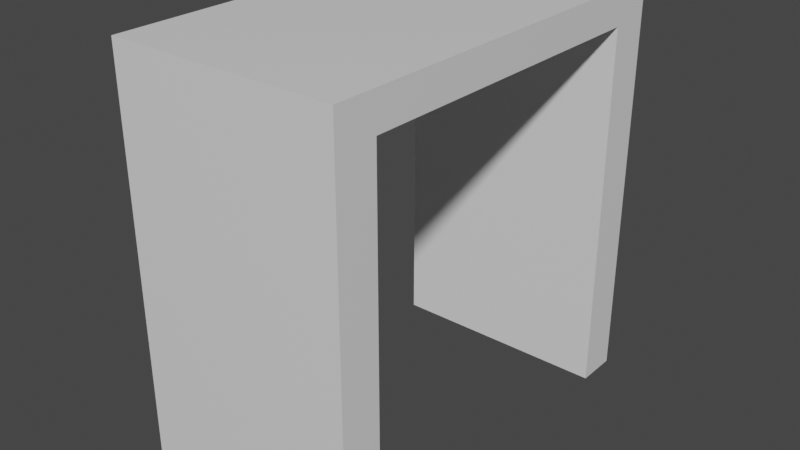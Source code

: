 # Source: LightHolder.blend  (saved by Blender 2.93.21; exported with 4.5.12 LTS)
import bpy
from mathutils import Matrix  # noqa: F401  (used for matrix-valued properties, if any)

bpy.ops.wm.read_factory_settings(use_empty=True)
scene = bpy.context.scene
scene.name = 'Scene'

# ---- collections
col_collection = bpy.data.collections.new('Collection'); scene.collection.children.link(col_collection)

# ---- materials (node trees are filled in below, after node groups)
mat_body = bpy.data.materials.new('Body')
mat_body.alpha_threshold = 0.0
mat_body.use_transparent_shadow = False
mat_body.line_color = (0.0, 0.0, 0.0, 1.0)

# ---- material node trees
mat_body.use_nodes = True; mat_body.node_tree.nodes.clear()
_N = mat_body.node_tree.nodes; _L = mat_body.node_tree.links
n0 = _N.new('ShaderNodeOutputMaterial'); n0.name = 'Material Output'; n0.location = (300, 300)
n1 = _N.new('ShaderNodeBsdfPrincipled'); n1.name = 'Principled BSDF'; n1.location = (10, 300)
n1.distribution = 'GGX'
n1.subsurface_method = 'BURLEY'
n1.inputs[2].default_value = 0.4
n1.inputs[3].default_value = 1.45
n1.inputs[27].default_value = (0.0, 0.0, 0.0, 1.0)
n1.inputs[28].default_value = 1.0
_L.new(n1.outputs[0], n0.inputs[0])
n0.is_active_output = True

# ---- world
world_world = bpy.data.worlds.new('World'); scene.world = world_world
world_world.use_nodes = True; world_world.node_tree.nodes.clear()
_N = world_world.node_tree.nodes; _L = world_world.node_tree.links
n0 = _N.new('ShaderNodeOutputWorld'); n0.name = 'World Output'; n0.location = (300, 300)
n1 = _N.new('ShaderNodeBackground'); n1.name = 'Background'; n1.location = (10, 300)
n1.inputs[0].default_value = (0.05088, 0.05088, 0.05088, 1.0)
_L.new(n1.outputs[0], n0.inputs[0])
n0.is_active_output = True
world_world.color = (0.05088, 0.05088, 0.05088)
world_world.use_sun_shadow = False
world_world.sun_shadow_jitter_overblur = 0.0

# ---- meshes
me_cube = bpy.data.meshes.new('Cube')
me_cube.from_pydata([(0.5599, 1.0, 1.0), (0.5599, 1.0, -1.0), (0.5599, -1.0, 1.0), (0.5599, -1.0, -1.0), (-0.5599, 1.0, 1.0), (-0.5599, 1.0, -1.0), (-0.5599, -1.0, 1.0), (-0.5599, -1.0, -1.0), (-0.5599, 0.7941, 0.8295), (-0.5599, -0.7941, 0.8295), (-0.5599, -0.7941, -1.0), (-0.5599, 0.7941, -1.0), (0.5599, -0.7941, -1.0), (0.5599, 0.7941, -1.0), (0.5599, -0.7941, 0.8295), (0.5599, 0.7941, 0.8295)], [], [(0, 4, 6, 2), (3, 2, 6, 7), (7, 6, 4, 5, 11, 8, 9, 10), (3, 7, 10, 12), (5, 1, 13, 11), (1, 0, 2, 3, 12, 14, 15, 13), (5, 4, 0, 1), (8, 11, 13, 15), (10, 9, 14, 12), (8, 15, 14, 9)])
_uv = me_cube.uv_layers.new(name='UVMap')
_uv.uv.foreach_set('vector', [0.625, 0.5, 0.875, 0.5, 0.875, 0.75, 0.625, 0.75, 0.375, 0.75, 0.625, 0.75, 0.625, 1.0, 0.375, 1.0, 0.375, 0.0, 0.625, 0.0, 0.625, 0.25, 0.375, 0.25, 0.375, 0.2243, 0.6037, 0.2243, 0.6037, 0.02573, 0.375, 0.02573, 0.375, 0.75, 0.125, 0.75, 0.125, 0.7243, 0.375, 0.7243, 0.125, 0.5, 0.375, 0.5, 0.375, 0.5257, 0.125, 0.5257, 0.375, 0.5, 0.625, 0.5, 0.625, 0.75, 0.375, 0.75, 0.375, 0.7243, 0.6037, 0.7243, 0.6037, 0.5257, 0.375, 0.5257, 0.375, 0.25, 0.625, 0.25, 0.625, 0.5, 0.375, 0.5, 0.625, 0.2869, 0.4363, 0.2869, 0.4363, 0.4631, 0.625, 0.4631, 0.4363, 0.9631, 0.625, 0.9631, 0.625, 0.7869, 0.4363, 0.7869, 0.8381, 0.5, 0.6619, 0.5, 0.6619, 0.75, 0.8381, 0.75])
me_cube.materials.append(mat_body)
me_cube.use_remesh_preserve_volume = False
me_cube.use_remesh_preserve_attributes = False
me_cube.use_mirror_vertex_groups = False
me_cube.update()

# ---- objects
ob_cube = bpy.data.objects.new('Cube', me_cube)

# ---- transforms, parenting, visibility, modifiers, constraints
ob_cube.location = (0.0, 0.0, 0.0)
ob_cube.lock_rotations_4d = False
ob_cube.empty_display_type = 'ARROWS'
ob_cube.lineart.crease_threshold = 0.0

# ---- collection membership
col_collection.objects.link(ob_cube)

# ---- scene / render settings (as saved in the file)
scene.frame_start = 1; scene.frame_end = 250; scene.frame_set(1)
scene.render.engine = 'BLENDER_EEVEE_NEXT'
scene.cycles.use_denoising = False
scene.cycles.samples = 128
scene.cycles.sampling_pattern = 'TABULATED_SOBOL'
scene.cycles.use_adaptive_sampling = False
scene.cycles.use_light_tree = False
scene.view_settings.view_transform = 'Filmic'
bpy.context.view_layer.update()

# ---- added for rendering (the .blend has no active camera and no usable light): camera, sun
cam_auto = bpy.data.cameras.new('AutoCamera')
cam_auto.lens = 50.0
cam_auto.sensor_width = 36.0
cam_auto.clip_end = 1000.0
ob_auto_camera = bpy.data.objects.new('AutoCamera', cam_auto)
scene.collection.objects.link(ob_auto_camera)
ob_auto_camera.location = (2.81454, -3.37745, 2.25163)
ob_auto_camera.rotation_euler = (1.09748, -7.21219e-08, 0.694738)
scene.camera = ob_auto_camera
light_auto_sun = bpy.data.lights.new('AutoSun', 'SUN')
light_auto_sun.energy = 3.0
light_auto_sun.angle = 0.0523599
ob_auto_sun = bpy.data.objects.new('AutoSun', light_auto_sun)
scene.collection.objects.link(ob_auto_sun)
ob_auto_sun.rotation_euler = (0.872665, 0.174533, 0.523599)
bpy.context.view_layer.update()
